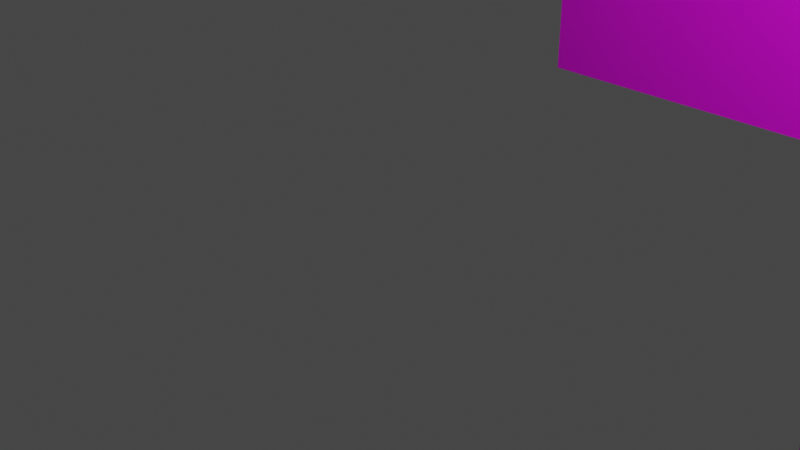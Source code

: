# Source: template.blend  (saved by Blender 3.1.7; exported with 4.5.12 LTS)
import bpy
from mathutils import Matrix  # noqa: F401  (used for matrix-valued properties, if any)

bpy.ops.wm.read_factory_settings(use_empty=True)
scene = bpy.context.scene
scene.name = 'Scene'

# ---- collections
col_collection = bpy.data.collections.new('Collection'); scene.collection.children.link(col_collection)

# ---- images (referenced by path relative to the original .blend; pixels are not part of the script)
import os
ASSET_DIR = os.environ.get("B2B_ASSET_DIR", "")  # directory of the original .blend (textures are referenced by path, not embedded)
HERE = os.path.dirname(os.path.abspath(__file__))  # packed textures are extracted next to this script under _unpacked/

def load_image(name, relpath, width, height, colorspace="sRGB"):
    """Load a texture the original file referenced (path relative to the .blend, or extracted next to this script)."""
    p = next((c for c in (os.path.join(HERE, relpath), os.path.join(ASSET_DIR, relpath)) if relpath and os.path.exists(c)), "")
    if p:
        img = bpy.data.images.load(p, check_existing=True)
        img.name = name
    else:  # same state as the original file: an image datablock whose file is absent (Cycles renders it pink)
        img = bpy.data.images.new(name, width, height)
        img.source = "FILE"
        img.filepath = "//" + (relpath or name)
    img.colorspace_settings.name = colorspace
    return img
img_front_view_png = load_image('front_view.png', 'front_view.png', 1024, 1024, 'sRGB')
img_side_view_png = load_image('side_view.png', 'side_view.png', 1024, 1024, 'sRGB')

# ---- materials (node trees are filled in below, after node groups)
mat_frint = bpy.data.materials.new('frint')
mat_frint.use_transparent_shadow = False
mat_side = bpy.data.materials.new('side')
mat_side.use_transparent_shadow = False

# ---- material node trees
mat_frint.use_nodes = True; mat_frint.node_tree.nodes.clear()
_N = mat_frint.node_tree.nodes; _L = mat_frint.node_tree.links
n0 = _N.new('ShaderNodeBsdfPrincipled'); n0.name = 'Principled BSDF'; n0.location = (10, 300)
n0.distribution = 'GGX'
n0.subsurface_method = 'RANDOM_WALK_SKIN'
n0.inputs[3].default_value = 1.45
n0.inputs[27].default_value = (0.0, 0.0, 0.0, 1.0)
n0.inputs[28].default_value = 1.0
n1 = _N.new('ShaderNodeOutputMaterial'); n1.name = 'Material Output'; n1.location = (300, 300)
n2 = _N.new('ShaderNodeTexImage'); n2.name = 'Image Texture'; n2.location = (-280, 275)
n2.image = img_front_view_png
_L.new(n0.outputs[0], n1.inputs[0])
_L.new(n2.outputs[0], n0.inputs[0])
n1.is_active_output = True
mat_side.use_nodes = True; mat_side.node_tree.nodes.clear()
_N = mat_side.node_tree.nodes; _L = mat_side.node_tree.links
n0 = _N.new('ShaderNodeBsdfPrincipled'); n0.name = 'Principled BSDF'; n0.location = (48, 287)
n0.distribution = 'GGX'
n0.subsurface_method = 'RANDOM_WALK_SKIN'
n0.inputs[3].default_value = 1.45
n0.inputs[27].default_value = (0.0, 0.0, 0.0, 1.0)
n0.inputs[28].default_value = 1.0
n1 = _N.new('ShaderNodeOutputMaterial'); n1.name = 'Material Output'; n1.location = (338, 287)
n2 = _N.new('ShaderNodeTexImage'); n2.name = 'Image Texture'; n2.location = (-405, 237)
n2.image = img_side_view_png
_L.new(n0.outputs[0], n1.inputs[0])
_L.new(n2.outputs[0], n0.inputs[0])
n1.is_active_output = True

# ---- world
world_world = bpy.data.worlds.new('World'); scene.world = world_world
world_world.use_nodes = True; world_world.node_tree.nodes.clear()
_N = world_world.node_tree.nodes; _L = world_world.node_tree.links
n0 = _N.new('ShaderNodeOutputWorld'); n0.name = 'World Output'; n0.location = (300, 300)
n1 = _N.new('ShaderNodeBackground'); n1.name = 'Background'; n1.location = (10, 300)
n1.inputs[0].default_value = (0.05088, 0.05088, 0.05088, 1.0)
_L.new(n1.outputs[0], n0.inputs[0])
n0.is_active_output = True
world_world.color = (0.05088, 0.05088, 0.05088)
world_world.use_sun_shadow = False
world_world.sun_shadow_jitter_overblur = 0.0

# ---- cameras
cam_camera = bpy.data.cameras.new('Camera')
cam_camera.clip_end = 100.0
cam_camera.ortho_scale = 7.314

# ---- lights
light_light = bpy.data.lights.new('Light', 'POINT')
light_light.transmission_factor = 0.0
light_light.energy = 1000.0
light_light.shadow_soft_size = 0.1
light_light.shadow_maximum_resolution = 0.006
light_light.use_absolute_resolution = True

# ---- meshes
me_plane = bpy.data.meshes.new('Plane')
me_plane.from_pydata([(-1.0, -1.0, 0.0), (1.0, -1.0, 0.0), (-1.0, 1.0, 0.0), (1.0, 1.0, 0.0)], [], [(0, 1, 3, 2)])
_uv = me_plane.uv_layers.new(name='UVMap')
_uv.uv.foreach_set('vector', [0.0, 0.0, 1.0, 0.0, 1.0, 1.0, 0.0, 1.0])
me_plane.materials.append(mat_frint)
me_plane.use_remesh_fix_poles = True
me_plane.use_remesh_preserve_attributes = False
me_plane.update()
me_plane_001 = bpy.data.meshes.new('Plane.001')
me_plane_001.from_pydata([(-1.0, -1.0, 0.0), (1.0, -1.0, 0.0), (-1.0, 1.0, 0.0), (1.0, 1.0, 0.0)], [], [(0, 1, 3, 2)])
me_plane_001.polygons.foreach_set('material_index', [1])
_uv = me_plane_001.uv_layers.new(name='UVMap')
_uv.uv.foreach_set('vector', [0.0, 0.0, 1.0, 0.0, 1.0, 1.0, 0.0, 1.0])
me_plane_001.materials.append(mat_frint)
me_plane_001.materials.append(mat_side)
me_plane_001.use_remesh_fix_poles = True
me_plane_001.use_remesh_preserve_attributes = False
me_plane_001.update()

# ---- objects
ob_light = bpy.data.objects.new('Light', light_light)
ob_camera = bpy.data.objects.new('Camera', cam_camera)
ob_plane = bpy.data.objects.new('Plane', me_plane)
ob_plane_001 = bpy.data.objects.new('Plane.001', me_plane_001)

# ---- transforms, parenting, visibility, modifiers, constraints
ob_light.location = (4.076, 1.005, 5.904)
ob_light.rotation_euler = (0.6503, 0.05522, 1.866)
ob_light.lock_rotations_4d = False
ob_light.empty_display_type = 'ARROWS'
ob_light.color = (0.0, 0.0, 0.0, 0.0)
ob_light.lineart.crease_threshold = 0.0
ob_camera.location = (7.359, -6.926, 4.958)
ob_camera.rotation_euler = (1.109, 0.0, 0.8149)
ob_camera.lock_rotations_4d = False
ob_camera.empty_display_type = 'ARROWS'
ob_camera.color = (0.0, 0.0, 0.0, 0.0)
ob_camera.display_type = 'WIRE'
ob_camera.lineart.crease_threshold = 0.0
ob_plane.location = (0.0, 5.216, 2.092)
ob_plane.rotation_euler = (1.571, -0.0, 0.0)
ob_plane.scale = (2.22, 2.22, 2.22)
ob_plane_001.location = (5.396, 0.0, 2.092)
ob_plane_001.rotation_euler = (1.571, -0.0, -1.571)
ob_plane_001.scale = (2.22, 2.22, 2.22)

# ---- collection membership
col_collection.objects.link(ob_light)
col_collection.objects.link(ob_camera)
col_collection.objects.link(ob_plane)
col_collection.objects.link(ob_plane_001)

# ---- scene / render settings (as saved in the file)
scene.camera = ob_camera
scene.frame_start = 1; scene.frame_end = 250; scene.frame_set(1)
scene.render.engine = 'BLENDER_EEVEE_NEXT'
scene.cycles.sampling_pattern = 'TABULATED_SOBOL'
scene.cycles.use_light_tree = False
scene.view_settings.view_transform = 'Filmic'
bpy.context.view_layer.update()
